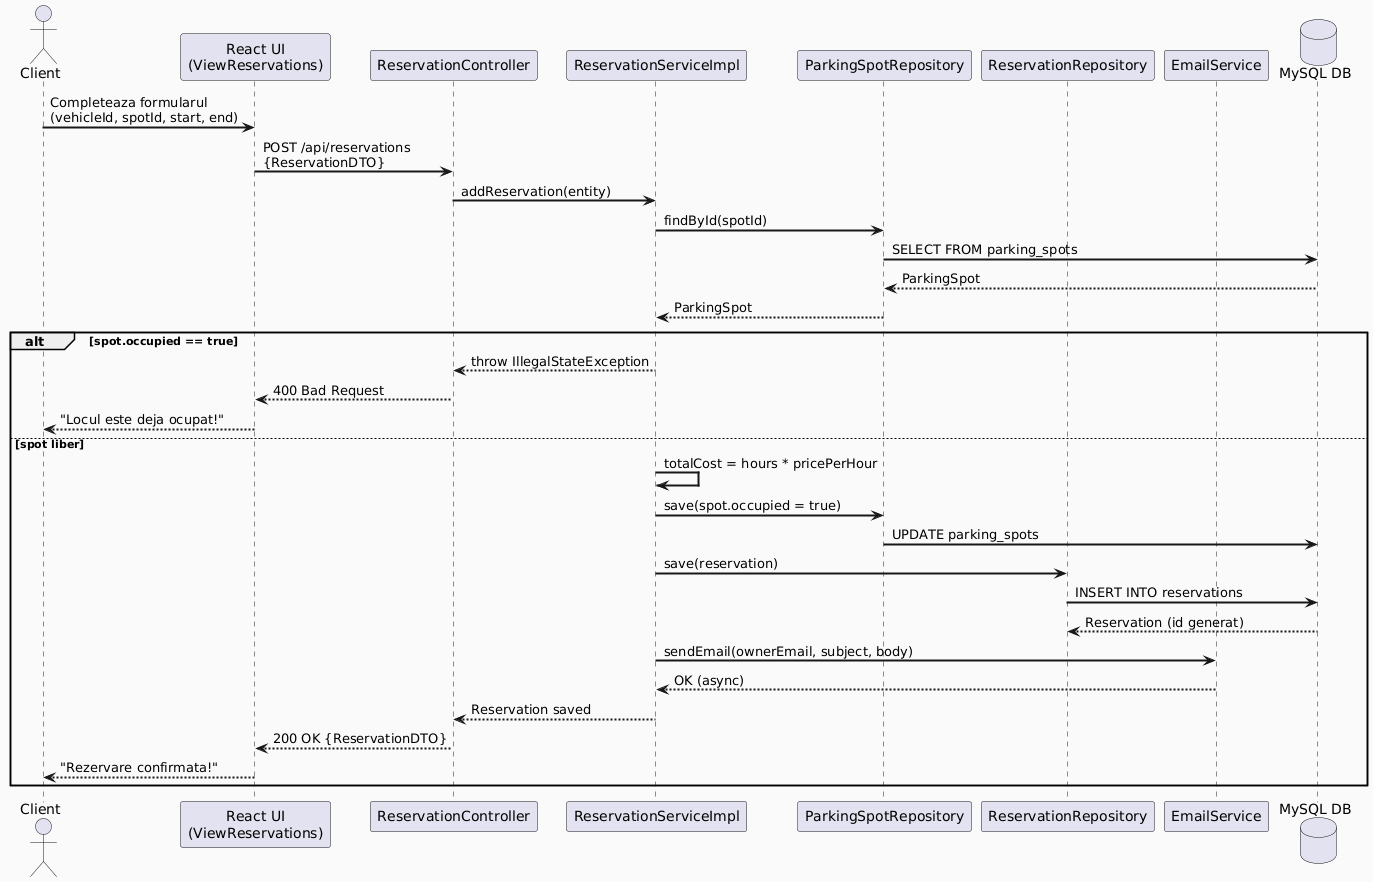

The diagram above was rendered by PlantUML. Its source (embedded in the PNG):
@startuml
skinparam backgroundColor #FAFAFA
skinparam sequenceArrowThickness 2

actor "Client" as C
participant "React UI\n(ViewReservations)" as UI
participant "ReservationController" as RC
participant "ReservationServiceImpl" as RS
participant "ParkingSpotRepository" as PSR
participant "ReservationRepository" as RR
participant "EmailService" as ES
database "MySQL DB" as DB

C -> UI : Completeaza formularul\n(vehicleId, spotId, start, end)
UI -> RC : POST /api/reservations\n{ReservationDTO}
RC -> RS : addReservation(entity)
RS -> PSR : findById(spotId)
PSR -> DB : SELECT FROM parking_spots
DB --> PSR : ParkingSpot
PSR --> RS : ParkingSpot

alt spot.occupied == true
    RS --> RC : throw IllegalStateException
    RC --> UI : 400 Bad Request
    UI --> C : "Locul este deja ocupat!"
else spot liber
    RS -> RS : totalCost = hours * pricePerHour
    RS -> PSR : save(spot.occupied = true)
    PSR -> DB : UPDATE parking_spots
    RS -> RR : save(reservation)
    RR -> DB : INSERT INTO reservations
    DB --> RR : Reservation (id generat)
    RS -> ES : sendEmail(ownerEmail, subject, body)
    ES --> RS : OK (async)
    RS --> RC : Reservation saved
    RC --> UI : 200 OK {ReservationDTO}
    UI --> C : "Rezervare confirmata!"
end
@enduml